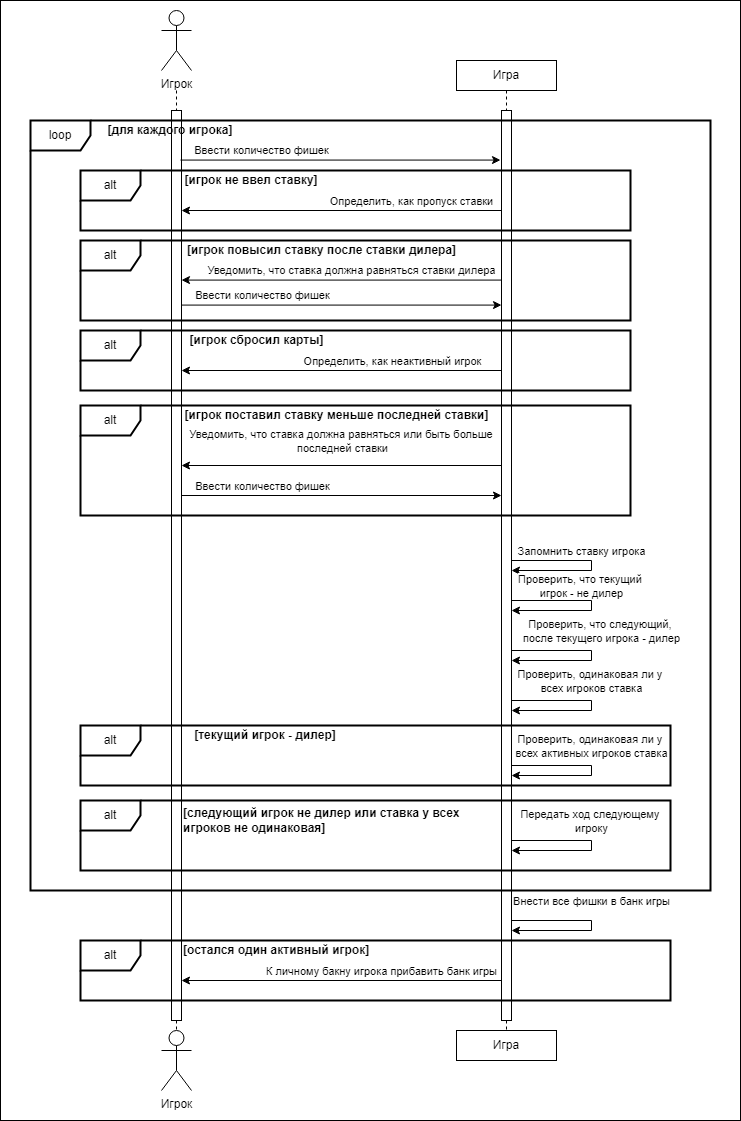

The diagram above was exported from draw.io. Its source (the exported page's mxGraphModel, read from the mxfile embedded in the PNG):
<mxGraphModel dx="1563" dy="1300" grid="1" gridSize="10" guides="1" tooltips="1" connect="1" arrows="1" fold="1" page="1" pageScale="1" pageWidth="827" pageHeight="1169" math="0" shadow="0">
  <root>
    <mxCell id="0" />
    <mxCell id="1" parent="0" />
    <mxCell id="P9gREKEH6bJussREtH55-124" value="" style="rounded=0;whiteSpace=wrap;html=1;fillColor=default;" vertex="1" parent="1">
      <mxGeometry x="890" width="740" height="1120" as="geometry" />
    </mxCell>
    <mxCell id="PpkX4NB9_KxATIK3XUZD-69" style="edgeStyle=orthogonalEdgeStyle;rounded=0;orthogonalLoop=1;jettySize=auto;html=1;dashed=1;endArrow=none;endFill=0;" parent="1" target="PpkX4NB9_KxATIK3XUZD-72" edge="1">
      <mxGeometry relative="1" as="geometry">
        <mxPoint x="1066" y="90" as="sourcePoint" />
      </mxGeometry>
    </mxCell>
    <mxCell id="PpkX4NB9_KxATIK3XUZD-70" value="Игрок" style="shape=umlActor;verticalLabelPosition=bottom;verticalAlign=top;html=1;outlineConnect=0;" parent="1" vertex="1">
      <mxGeometry x="1051" y="10" width="30" height="60" as="geometry" />
    </mxCell>
    <mxCell id="PpkX4NB9_KxATIK3XUZD-71" value="" style="html=1;points=[[0,0,0,0,5],[0,1,0,0,-5],[1,0,0,0,5],[1,1,0,0,-5]];perimeter=orthogonalPerimeter;outlineConnect=0;targetShapes=umlLifeline;portConstraint=eastwest;newEdgeStyle={&quot;curved&quot;:0,&quot;rounded&quot;:0};" parent="1" vertex="1">
      <mxGeometry x="1061" y="110" width="10" height="910" as="geometry" />
    </mxCell>
    <mxCell id="PpkX4NB9_KxATIK3XUZD-72" value="Игрок" style="shape=umlActor;verticalLabelPosition=bottom;verticalAlign=top;html=1;outlineConnect=0;" parent="1" vertex="1">
      <mxGeometry x="1051" y="1030" width="30" height="60" as="geometry" />
    </mxCell>
    <mxCell id="PpkX4NB9_KxATIK3XUZD-73" style="edgeStyle=orthogonalEdgeStyle;rounded=0;orthogonalLoop=1;jettySize=auto;html=1;dashed=1;endArrow=none;endFill=0;" parent="1" source="PpkX4NB9_KxATIK3XUZD-74" target="PpkX4NB9_KxATIK3XUZD-76" edge="1">
      <mxGeometry relative="1" as="geometry" />
    </mxCell>
    <mxCell id="PpkX4NB9_KxATIK3XUZD-74" value="Игра" style="html=1;whiteSpace=wrap;" parent="1" vertex="1">
      <mxGeometry x="1346" y="60" width="100" height="30" as="geometry" />
    </mxCell>
    <mxCell id="PpkX4NB9_KxATIK3XUZD-75" value="" style="html=1;points=[[0,0,0,0,5],[0,1,0,0,-5],[1,0,0,0,5],[1,1,0,0,-5]];perimeter=orthogonalPerimeter;outlineConnect=0;targetShapes=umlLifeline;portConstraint=eastwest;newEdgeStyle={&quot;curved&quot;:0,&quot;rounded&quot;:0};" parent="1" vertex="1">
      <mxGeometry x="1391" y="110" width="10" height="910" as="geometry" />
    </mxCell>
    <mxCell id="PpkX4NB9_KxATIK3XUZD-76" value="Игра" style="html=1;whiteSpace=wrap;" parent="1" vertex="1">
      <mxGeometry x="1346" y="1030" width="100" height="30" as="geometry" />
    </mxCell>
    <mxCell id="PpkX4NB9_KxATIK3XUZD-77" value="" style="endArrow=classic;html=1;rounded=0;" parent="1" edge="1">
      <mxGeometry width="50" height="50" relative="1" as="geometry">
        <mxPoint x="1070" y="159.57000000000022" as="sourcePoint" />
        <mxPoint x="1390" y="159.57000000000022" as="targetPoint" />
      </mxGeometry>
    </mxCell>
    <mxCell id="PpkX4NB9_KxATIK3XUZD-78" value="Ввести количество фишек" style="edgeLabel;html=1;align=center;verticalAlign=middle;resizable=0;points=[];" parent="PpkX4NB9_KxATIK3XUZD-77" vertex="1" connectable="0">
      <mxGeometry x="-0.776" y="2" relative="1" as="geometry">
        <mxPoint x="44" y="-8" as="offset" />
      </mxGeometry>
    </mxCell>
    <mxCell id="PpkX4NB9_KxATIK3XUZD-115" value="" style="endArrow=classic;html=1;rounded=0;" parent="1" edge="1">
      <mxGeometry width="50" height="50" relative="1" as="geometry">
        <mxPoint x="1401" y="560.0000000000002" as="sourcePoint" />
        <mxPoint x="1401" y="570" as="targetPoint" />
        <Array as="points">
          <mxPoint x="1481" y="560" />
          <mxPoint x="1481" y="570" />
        </Array>
      </mxGeometry>
    </mxCell>
    <mxCell id="PpkX4NB9_KxATIK3XUZD-116" value="Запомнить ставку игрока" style="edgeLabel;html=1;align=center;verticalAlign=middle;resizable=0;points=[];" parent="PpkX4NB9_KxATIK3XUZD-115" vertex="1" connectable="0">
      <mxGeometry x="-0.6098" relative="1" as="geometry">
        <mxPoint x="36" y="-10" as="offset" />
      </mxGeometry>
    </mxCell>
    <mxCell id="PpkX4NB9_KxATIK3XUZD-117" value="alt" style="shape=umlFrame;whiteSpace=wrap;html=1;pointerEvents=0;strokeWidth=2;" parent="1" vertex="1">
      <mxGeometry x="970" y="170" width="550" height="60" as="geometry" />
    </mxCell>
    <mxCell id="PpkX4NB9_KxATIK3XUZD-118" value="&lt;b&gt;[игрок не ввел ставку]&lt;/b&gt;" style="text;html=1;align=center;verticalAlign=middle;whiteSpace=wrap;rounded=0;" parent="1" vertex="1">
      <mxGeometry x="1041" y="170" width="200" height="20" as="geometry" />
    </mxCell>
    <mxCell id="PpkX4NB9_KxATIK3XUZD-119" value="" style="endArrow=classic;html=1;rounded=0;" parent="1" edge="1">
      <mxGeometry width="50" height="50" relative="1" as="geometry">
        <mxPoint x="1391" y="210.00000000000023" as="sourcePoint" />
        <mxPoint x="1071" y="210.00000000000023" as="targetPoint" />
      </mxGeometry>
    </mxCell>
    <mxCell id="PpkX4NB9_KxATIK3XUZD-120" value="Определить, как пропуск ставки" style="edgeLabel;html=1;align=center;verticalAlign=middle;resizable=0;points=[];" parent="PpkX4NB9_KxATIK3XUZD-119" vertex="1" connectable="0">
      <mxGeometry x="-0.776" y="2" relative="1" as="geometry">
        <mxPoint x="-55" y="-12" as="offset" />
      </mxGeometry>
    </mxCell>
    <mxCell id="PpkX4NB9_KxATIK3XUZD-125" value="" style="endArrow=classic;html=1;rounded=0;" parent="1" edge="1">
      <mxGeometry width="50" height="50" relative="1" as="geometry">
        <mxPoint x="1401" y="700.0000000000002" as="sourcePoint" />
        <mxPoint x="1401" y="710" as="targetPoint" />
        <Array as="points">
          <mxPoint x="1481" y="700" />
          <mxPoint x="1481" y="710" />
        </Array>
      </mxGeometry>
    </mxCell>
    <mxCell id="PpkX4NB9_KxATIK3XUZD-126" value="Проверить, одинаковая ли у&amp;nbsp;&lt;div&gt;всех игроков ставка&lt;/div&gt;" style="edgeLabel;html=1;align=center;verticalAlign=middle;resizable=0;points=[];" parent="PpkX4NB9_KxATIK3XUZD-125" vertex="1" connectable="0">
      <mxGeometry x="-0.6098" relative="1" as="geometry">
        <mxPoint x="46" y="-20" as="offset" />
      </mxGeometry>
    </mxCell>
    <mxCell id="PpkX4NB9_KxATIK3XUZD-128" value="loop" style="shape=umlFrame;whiteSpace=wrap;html=1;pointerEvents=0;strokeWidth=2;" parent="1" vertex="1">
      <mxGeometry x="920" y="120" width="680" height="770" as="geometry" />
    </mxCell>
    <mxCell id="PpkX4NB9_KxATIK3XUZD-129" value="&lt;b&gt;[для каждого игрока]&lt;/b&gt;" style="text;html=1;align=center;verticalAlign=middle;whiteSpace=wrap;rounded=0;" parent="1" vertex="1">
      <mxGeometry x="960" y="120" width="200" height="20" as="geometry" />
    </mxCell>
    <mxCell id="PpkX4NB9_KxATIK3XUZD-130" value="alt" style="shape=umlFrame;whiteSpace=wrap;html=1;pointerEvents=0;strokeWidth=2;" parent="1" vertex="1">
      <mxGeometry x="970" y="240" width="550" height="80" as="geometry" />
    </mxCell>
    <mxCell id="PpkX4NB9_KxATIK3XUZD-131" value="&lt;b&gt;[игрок повысил ставку после ставки дилера]&lt;/b&gt;" style="text;html=1;align=center;verticalAlign=middle;whiteSpace=wrap;rounded=0;" parent="1" vertex="1">
      <mxGeometry x="1042" y="240" width="339" height="20" as="geometry" />
    </mxCell>
    <mxCell id="PpkX4NB9_KxATIK3XUZD-132" value="" style="endArrow=classic;html=1;rounded=0;" parent="1" edge="1">
      <mxGeometry width="50" height="50" relative="1" as="geometry">
        <mxPoint x="1391" y="279.5800000000002" as="sourcePoint" />
        <mxPoint x="1071" y="279.5800000000002" as="targetPoint" />
      </mxGeometry>
    </mxCell>
    <mxCell id="PpkX4NB9_KxATIK3XUZD-133" value="Уведомить, что ставка должна равняться ставки дилера" style="edgeLabel;html=1;align=center;verticalAlign=middle;resizable=0;points=[];" parent="PpkX4NB9_KxATIK3XUZD-132" vertex="1" connectable="0">
      <mxGeometry x="-0.776" y="2" relative="1" as="geometry">
        <mxPoint x="-115" y="-12" as="offset" />
      </mxGeometry>
    </mxCell>
    <mxCell id="PpkX4NB9_KxATIK3XUZD-136" value="alt" style="shape=umlFrame;whiteSpace=wrap;html=1;pointerEvents=0;strokeWidth=2;" parent="1" vertex="1">
      <mxGeometry x="970" y="330" width="550" height="60" as="geometry" />
    </mxCell>
    <mxCell id="PpkX4NB9_KxATIK3XUZD-137" value="&lt;b&gt;[игрок сбросил карты]&lt;/b&gt;" style="text;html=1;align=center;verticalAlign=middle;whiteSpace=wrap;rounded=0;" parent="1" vertex="1">
      <mxGeometry x="1042" y="330" width="209" height="20" as="geometry" />
    </mxCell>
    <mxCell id="PpkX4NB9_KxATIK3XUZD-138" value="" style="endArrow=classic;html=1;rounded=0;" parent="1" edge="1">
      <mxGeometry width="50" height="50" relative="1" as="geometry">
        <mxPoint x="1391" y="370" as="sourcePoint" />
        <mxPoint x="1071" y="370" as="targetPoint" />
      </mxGeometry>
    </mxCell>
    <mxCell id="PpkX4NB9_KxATIK3XUZD-139" value="Определить, как неактивный игрок" style="edgeLabel;html=1;align=center;verticalAlign=middle;resizable=0;points=[];" parent="PpkX4NB9_KxATIK3XUZD-138" vertex="1" connectable="0">
      <mxGeometry x="-0.776" y="2" relative="1" as="geometry">
        <mxPoint x="-74" y="-12" as="offset" />
      </mxGeometry>
    </mxCell>
    <mxCell id="PpkX4NB9_KxATIK3XUZD-144" value="alt" style="shape=umlFrame;whiteSpace=wrap;html=1;pointerEvents=0;strokeWidth=2;" parent="1" vertex="1">
      <mxGeometry x="970" y="405" width="550" height="110" as="geometry" />
    </mxCell>
    <mxCell id="PpkX4NB9_KxATIK3XUZD-145" value="&lt;b&gt;[игрок поставил ставку меньше последней ставки]&lt;/b&gt;" style="text;html=1;align=center;verticalAlign=middle;whiteSpace=wrap;rounded=0;" parent="1" vertex="1">
      <mxGeometry x="1042" y="405" width="369" height="20" as="geometry" />
    </mxCell>
    <mxCell id="PpkX4NB9_KxATIK3XUZD-146" value="" style="endArrow=classic;html=1;rounded=0;" parent="1" edge="1">
      <mxGeometry width="50" height="50" relative="1" as="geometry">
        <mxPoint x="1391" y="465.0000000000003" as="sourcePoint" />
        <mxPoint x="1071" y="465.0000000000003" as="targetPoint" />
      </mxGeometry>
    </mxCell>
    <mxCell id="PpkX4NB9_KxATIK3XUZD-147" value="Уведомить, что ставка должна равняться или быть больше&amp;nbsp;&lt;div&gt;последней ставки&lt;/div&gt;" style="edgeLabel;html=1;align=center;verticalAlign=middle;resizable=0;points=[];" parent="PpkX4NB9_KxATIK3XUZD-146" vertex="1" connectable="0">
      <mxGeometry x="-0.776" y="2" relative="1" as="geometry">
        <mxPoint x="-124" y="-27" as="offset" />
      </mxGeometry>
    </mxCell>
    <mxCell id="P9gREKEH6bJussREtH55-3" value="" style="endArrow=classic;html=1;rounded=0;" edge="1" parent="1">
      <mxGeometry width="50" height="50" relative="1" as="geometry">
        <mxPoint x="1071" y="304.5800000000002" as="sourcePoint" />
        <mxPoint x="1391" y="304.5800000000002" as="targetPoint" />
      </mxGeometry>
    </mxCell>
    <mxCell id="P9gREKEH6bJussREtH55-4" value="Ввести количество фишек" style="edgeLabel;html=1;align=center;verticalAlign=middle;resizable=0;points=[];" vertex="1" connectable="0" parent="P9gREKEH6bJussREtH55-3">
      <mxGeometry x="-0.776" y="2" relative="1" as="geometry">
        <mxPoint x="44" y="-8" as="offset" />
      </mxGeometry>
    </mxCell>
    <mxCell id="P9gREKEH6bJussREtH55-5" value="" style="endArrow=classic;html=1;rounded=0;" edge="1" parent="1">
      <mxGeometry width="50" height="50" relative="1" as="geometry">
        <mxPoint x="1071" y="495.0000000000002" as="sourcePoint" />
        <mxPoint x="1391" y="495.0000000000002" as="targetPoint" />
      </mxGeometry>
    </mxCell>
    <mxCell id="P9gREKEH6bJussREtH55-6" value="Ввести количество фишек" style="edgeLabel;html=1;align=center;verticalAlign=middle;resizable=0;points=[];" vertex="1" connectable="0" parent="P9gREKEH6bJussREtH55-5">
      <mxGeometry x="-0.776" y="2" relative="1" as="geometry">
        <mxPoint x="44" y="-8" as="offset" />
      </mxGeometry>
    </mxCell>
    <mxCell id="P9gREKEH6bJussREtH55-7" value="alt" style="shape=umlFrame;whiteSpace=wrap;html=1;pointerEvents=0;strokeWidth=2;" vertex="1" parent="1">
      <mxGeometry x="970" y="725" width="590" height="60" as="geometry" />
    </mxCell>
    <mxCell id="P9gREKEH6bJussREtH55-8" value="&lt;b&gt;[текущий игрок - дилер]&lt;/b&gt;" style="text;html=1;align=center;verticalAlign=middle;whiteSpace=wrap;rounded=0;" vertex="1" parent="1">
      <mxGeometry x="1051" y="725" width="208" height="20" as="geometry" />
    </mxCell>
    <mxCell id="P9gREKEH6bJussREtH55-9" value="" style="endArrow=classic;html=1;rounded=0;" edge="1" parent="1">
      <mxGeometry width="50" height="50" relative="1" as="geometry">
        <mxPoint x="1401" y="765.0000000000002" as="sourcePoint" />
        <mxPoint x="1401" y="775" as="targetPoint" />
        <Array as="points">
          <mxPoint x="1481" y="765" />
          <mxPoint x="1481" y="775" />
        </Array>
      </mxGeometry>
    </mxCell>
    <mxCell id="P9gREKEH6bJussREtH55-10" value="Проверить, одинаковая ли у&amp;nbsp;&lt;div&gt;всех активных игроков ставка&lt;/div&gt;" style="edgeLabel;html=1;align=center;verticalAlign=middle;resizable=0;points=[];" vertex="1" connectable="0" parent="P9gREKEH6bJussREtH55-9">
      <mxGeometry x="-0.6098" relative="1" as="geometry">
        <mxPoint x="46" y="-20" as="offset" />
      </mxGeometry>
    </mxCell>
    <mxCell id="P9gREKEH6bJussREtH55-11" value="" style="endArrow=classic;html=1;rounded=0;" edge="1" parent="1">
      <mxGeometry width="50" height="50" relative="1" as="geometry">
        <mxPoint x="1401" y="920.0000000000002" as="sourcePoint" />
        <mxPoint x="1401" y="930" as="targetPoint" />
        <Array as="points">
          <mxPoint x="1481" y="920" />
          <mxPoint x="1481" y="930" />
        </Array>
      </mxGeometry>
    </mxCell>
    <mxCell id="P9gREKEH6bJussREtH55-12" value="Внести все фишки в банк игры" style="edgeLabel;html=1;align=center;verticalAlign=middle;resizable=0;points=[];" vertex="1" connectable="0" parent="P9gREKEH6bJussREtH55-11">
      <mxGeometry x="-0.6098" relative="1" as="geometry">
        <mxPoint x="46" y="-20" as="offset" />
      </mxGeometry>
    </mxCell>
    <mxCell id="P9gREKEH6bJussREtH55-81" value="" style="endArrow=classic;html=1;rounded=0;" edge="1" parent="1">
      <mxGeometry width="50" height="50" relative="1" as="geometry">
        <mxPoint x="1401" y="600.0000000000002" as="sourcePoint" />
        <mxPoint x="1401" y="610" as="targetPoint" />
        <Array as="points">
          <mxPoint x="1481" y="600" />
          <mxPoint x="1481" y="610" />
        </Array>
      </mxGeometry>
    </mxCell>
    <mxCell id="P9gREKEH6bJussREtH55-82" value="Проверить, что текущий&amp;nbsp;&lt;div&gt;игрок - не дилер&lt;/div&gt;" style="edgeLabel;html=1;align=center;verticalAlign=middle;resizable=0;points=[];" vertex="1" connectable="0" parent="P9gREKEH6bJussREtH55-81">
      <mxGeometry x="-0.6098" relative="1" as="geometry">
        <mxPoint x="36" y="-15" as="offset" />
      </mxGeometry>
    </mxCell>
    <mxCell id="P9gREKEH6bJussREtH55-83" value="" style="endArrow=classic;html=1;rounded=0;" edge="1" parent="1">
      <mxGeometry width="50" height="50" relative="1" as="geometry">
        <mxPoint x="1401" y="650.0000000000002" as="sourcePoint" />
        <mxPoint x="1401" y="660" as="targetPoint" />
        <Array as="points">
          <mxPoint x="1481" y="650" />
          <mxPoint x="1481" y="660" />
        </Array>
      </mxGeometry>
    </mxCell>
    <mxCell id="P9gREKEH6bJussREtH55-84" value="Проверить, что следующий,&amp;nbsp;&lt;div&gt;после текущего игрока - дилер&lt;/div&gt;" style="edgeLabel;html=1;align=center;verticalAlign=middle;resizable=0;points=[];" vertex="1" connectable="0" parent="P9gREKEH6bJussREtH55-83">
      <mxGeometry x="-0.6098" relative="1" as="geometry">
        <mxPoint x="56" y="-20" as="offset" />
      </mxGeometry>
    </mxCell>
    <mxCell id="P9gREKEH6bJussREtH55-109" value="alt" style="shape=umlFrame;whiteSpace=wrap;html=1;pointerEvents=0;strokeWidth=2;" vertex="1" parent="1">
      <mxGeometry x="970" y="800" width="590" height="70" as="geometry" />
    </mxCell>
    <mxCell id="P9gREKEH6bJussREtH55-110" value="" style="endArrow=classic;html=1;rounded=0;" edge="1" parent="1">
      <mxGeometry width="50" height="50" relative="1" as="geometry">
        <mxPoint x="1401" y="840.0000000000002" as="sourcePoint" />
        <mxPoint x="1401" y="850" as="targetPoint" />
        <Array as="points">
          <mxPoint x="1481" y="840" />
          <mxPoint x="1481" y="850" />
        </Array>
      </mxGeometry>
    </mxCell>
    <mxCell id="P9gREKEH6bJussREtH55-111" value="Передать ход следующему&amp;nbsp;&lt;div&gt;игроку&lt;/div&gt;" style="edgeLabel;html=1;align=center;verticalAlign=middle;resizable=0;points=[];" vertex="1" connectable="0" parent="P9gREKEH6bJussREtH55-110">
      <mxGeometry x="-0.6098" relative="1" as="geometry">
        <mxPoint x="46" y="-20" as="offset" />
      </mxGeometry>
    </mxCell>
    <mxCell id="P9gREKEH6bJussREtH55-112" value="&lt;b&gt;[следующий игрок не дилер или ставка у всех&amp;nbsp;&lt;/b&gt;&lt;div&gt;&lt;b&gt;игроков не одинаковая]&lt;/b&gt;&lt;/div&gt;" style="text;html=1;align=left;verticalAlign=middle;whiteSpace=wrap;rounded=0;" vertex="1" parent="1">
      <mxGeometry x="1071" y="810" width="348" height="20" as="geometry" />
    </mxCell>
    <mxCell id="P9gREKEH6bJussREtH55-114" value="alt" style="shape=umlFrame;whiteSpace=wrap;html=1;pointerEvents=0;strokeWidth=2;" vertex="1" parent="1">
      <mxGeometry x="970" y="940" width="590" height="60" as="geometry" />
    </mxCell>
    <mxCell id="P9gREKEH6bJussREtH55-115" value="&lt;b&gt;[остался один активный игрок&lt;/b&gt;&lt;b style=&quot;background-color: initial;&quot;&gt;]&lt;/b&gt;" style="text;html=1;align=left;verticalAlign=middle;whiteSpace=wrap;rounded=0;" vertex="1" parent="1">
      <mxGeometry x="1071" y="940" width="189" height="20" as="geometry" />
    </mxCell>
    <mxCell id="P9gREKEH6bJussREtH55-116" value="" style="endArrow=classic;html=1;rounded=0;" edge="1" parent="1">
      <mxGeometry width="50" height="50" relative="1" as="geometry">
        <mxPoint x="1391" y="980.0000000000002" as="sourcePoint" />
        <mxPoint x="1071" y="980.0000000000002" as="targetPoint" />
      </mxGeometry>
    </mxCell>
    <mxCell id="P9gREKEH6bJussREtH55-117" value="К личному бакну игрока прибавить банк игры" style="edgeLabel;html=1;align=center;verticalAlign=middle;resizable=0;points=[];" vertex="1" connectable="0" parent="P9gREKEH6bJussREtH55-116">
      <mxGeometry x="-0.776" y="2" relative="1" as="geometry">
        <mxPoint x="-85" y="-12" as="offset" />
      </mxGeometry>
    </mxCell>
  </root>
</mxGraphModel>